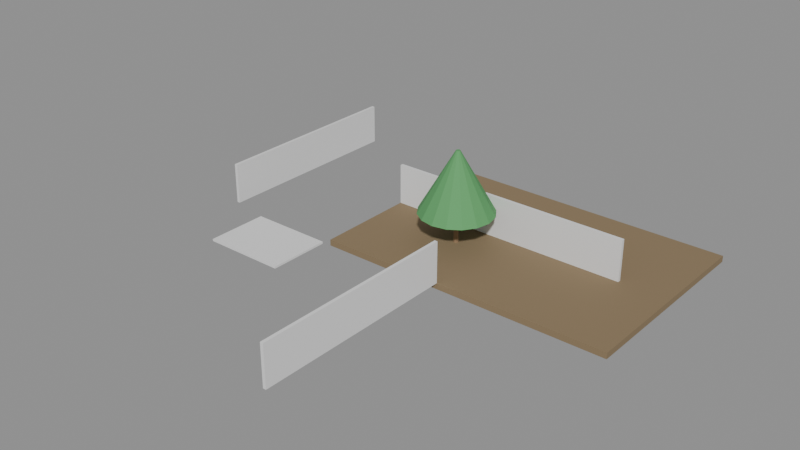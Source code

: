 # Source: e0394_after.blend  (saved by Blender 5.2.44; exported with 4.5.12 LTS)
import bpy
from mathutils import Matrix  # noqa: F401  (used for matrix-valued properties, if any)

bpy.ops.wm.read_factory_settings(use_empty=True)
scene = bpy.context.scene
scene.name = 'Scene'

# ---- materials (node trees are filled in below, after node groups)
mat_cesped = bpy.data.materials.new('Cesped')
mat_ladrillo = bpy.data.materials.new('Ladrillo')
mat_concreto_piso = bpy.data.materials.new('Concreto_Piso')
mat_madera_tronco = bpy.data.materials.new('Madera_Tronco')
mat_follaje = bpy.data.materials.new('Follaje')

# ---- material node trees
mat_cesped.use_nodes = True; mat_cesped.node_tree.nodes.clear()
_N = mat_cesped.node_tree.nodes; _L = mat_cesped.node_tree.links
n0 = _N.new('ShaderNodeBsdfPrincipled'); n0.name = 'Principled BSDF'; n0.location = (-200, 100)
n0.inputs[0].default_value = (0.25, 0.18, 0.1, 1.0)
n0.inputs[2].default_value = 0.9
n0.inputs[3].default_value = 1.45
n0.inputs[10].default_value = 0.005
n1 = _N.new('ShaderNodeOutputMaterial'); n1.name = 'Material Output'; n1.location = (200, 100)
_L.new(n0.outputs[0], n1.inputs[0])
n1.is_active_output = True
mat_ladrillo.use_nodes = True; mat_ladrillo.node_tree.nodes.clear()
_N = mat_ladrillo.node_tree.nodes; _L = mat_ladrillo.node_tree.links
n0 = _N.new('ShaderNodeBsdfPrincipled'); n0.name = 'Principled BSDF'; n0.location = (-200, 100)
n0.inputs[3].default_value = 1.45
n0.inputs[10].default_value = 0.005
n1 = _N.new('ShaderNodeOutputMaterial'); n1.name = 'Material Output'; n1.location = (200, 100)
_L.new(n0.outputs[0], n1.inputs[0])
n1.is_active_output = True
mat_concreto_piso.use_nodes = True; mat_concreto_piso.node_tree.nodes.clear()
_N = mat_concreto_piso.node_tree.nodes; _L = mat_concreto_piso.node_tree.links
n0 = _N.new('ShaderNodeBsdfPrincipled'); n0.name = 'Principled BSDF'; n0.location = (-200, 100)
n0.inputs[3].default_value = 1.45
n0.inputs[10].default_value = 0.005
n1 = _N.new('ShaderNodeOutputMaterial'); n1.name = 'Material Output'; n1.location = (200, 100)
_L.new(n0.outputs[0], n1.inputs[0])
n1.is_active_output = True
mat_madera_tronco.use_nodes = True; mat_madera_tronco.node_tree.nodes.clear()
_N = mat_madera_tronco.node_tree.nodes; _L = mat_madera_tronco.node_tree.links
n0 = _N.new('ShaderNodeBsdfPrincipled'); n0.name = 'Principled BSDF'; n0.location = (-200, 100)
n0.inputs[0].default_value = (0.28, 0.18, 0.1, 1.0)
n0.inputs[2].default_value = 0.9
n0.inputs[3].default_value = 1.45
n0.inputs[10].default_value = 0.005
n1 = _N.new('ShaderNodeOutputMaterial'); n1.name = 'Material Output'; n1.location = (200, 100)
_L.new(n0.outputs[0], n1.inputs[0])
n1.is_active_output = True
mat_follaje.use_nodes = True; mat_follaje.node_tree.nodes.clear()
_N = mat_follaje.node_tree.nodes; _L = mat_follaje.node_tree.links
n0 = _N.new('ShaderNodeBsdfPrincipled'); n0.name = 'Principled BSDF'; n0.location = (-200, 100)
n0.inputs[0].default_value = (0.1, 0.35, 0.12, 1.0)
n0.inputs[2].default_value = 0.8
n0.inputs[3].default_value = 1.45
n0.inputs[10].default_value = 0.005
n1 = _N.new('ShaderNodeOutputMaterial'); n1.name = 'Material Output'; n1.location = (200, 100)
_L.new(n0.outputs[0], n1.inputs[0])
n1.is_active_output = True

# ---- meshes
me_patio_trasero_cuerpo_mesh = bpy.data.meshes.new('Patio_Trasero_Cuerpo_mesh')
me_patio_trasero_cuerpo_mesh.from_pydata([(0.0, 0.0, 0.0), (14.4, 0.0, 0.0), (14.4, 10.0, 0.0), (0.0, 10.0, 0.0), (0.0, 0.0, 0.3), (14.4, 0.0, 0.3), (14.4, 10.0, 0.3), (0.0, 10.0, 0.3)], [], [(0, 1, 2, 3), (4, 5, 6, 7), (0, 1, 5, 4), (1, 2, 6, 5), (2, 3, 7, 6), (3, 0, 4, 7)])
me_patio_trasero_cuerpo_mesh.materials.append(mat_cesped)
me_patio_trasero_cuerpo_mesh.update()
me_muro_fondo_cuerpo_mesh = bpy.data.meshes.new('Muro_Fondo_Cuerpo_mesh')
me_muro_fondo_cuerpo_mesh.from_pydata([(0.0, 0.0, 0.0), (12.0, 0.0, 0.0), (12.0, 0.15, 0.0), (0.0, 0.15, 0.0), (0.0, 0.0, 2.0), (12.0, 0.0, 2.0), (12.0, 0.15, 2.0), (0.0, 0.15, 2.0)], [], [(0, 1, 2, 3), (4, 5, 6, 7), (0, 1, 5, 4), (1, 2, 6, 5), (2, 3, 7, 6), (3, 0, 4, 7)])
me_muro_fondo_cuerpo_mesh.materials.append(mat_ladrillo)
me_muro_fondo_cuerpo_mesh.update()
me_muro_izquierdo_cuerpo_mesh = bpy.data.meshes.new('Muro_Izquierdo_Cuerpo_mesh')
me_muro_izquierdo_cuerpo_mesh.from_pydata([(0.0, 0.0, 0.0), (10.0, 0.0, 0.0), (10.0, 0.15, 0.0), (0.0, 0.15, 0.0), (0.0, 0.0, 2.0), (10.0, 0.0, 2.0), (10.0, 0.15, 2.0), (0.0, 0.15, 2.0)], [], [(0, 1, 2, 3), (4, 5, 6, 7), (0, 1, 5, 4), (1, 2, 6, 5), (2, 3, 7, 6), (3, 0, 4, 7)])
me_muro_izquierdo_cuerpo_mesh.materials.append(mat_ladrillo)
me_muro_izquierdo_cuerpo_mesh.update()
me_muro_derecho_cuerpo_mesh = bpy.data.meshes.new('Muro_Derecho_Cuerpo_mesh')
me_muro_derecho_cuerpo_mesh.from_pydata([(0.0, 0.0, 0.0), (10.0, 0.0, 0.0), (10.0, 0.15, 0.0), (0.0, 0.15, 0.0), (0.0, 0.0, 2.0), (10.0, 0.0, 2.0), (10.0, 0.15, 2.0), (0.0, 0.15, 2.0)], [], [(0, 1, 2, 3), (4, 5, 6, 7), (0, 1, 5, 4), (1, 2, 6, 5), (2, 3, 7, 6), (3, 0, 4, 7)])
me_muro_derecho_cuerpo_mesh.materials.append(mat_ladrillo)
me_muro_derecho_cuerpo_mesh.update()
me_losa_terraza_mesh = bpy.data.meshes.new('Losa_Terraza_mesh')
me_losa_terraza_mesh.from_pydata([(0.0, 0.0, 0.0), (4.0, 0.0, 0.0), (4.0, 3.0, 0.0), (0.0, 3.0, 0.0), (0.0, 0.0, 0.1), (4.0, 0.0, 0.1), (4.0, 3.0, 0.1), (0.0, 3.0, 0.1)], [], [(0, 3, 2, 1), (4, 5, 6, 7), (2, 3, 7, 6), (0, 1, 5, 4), (1, 2, 6, 5), (3, 0, 4, 7)])
me_losa_terraza_mesh.materials.append(mat_concreto_piso)
me_losa_terraza_mesh.update()
me_arbol_esquina_tronco_mesh = bpy.data.meshes.new('Arbol_Esquina_Tronco_mesh')
me_arbol_esquina_tronco_mesh.from_pydata([(0.0, 0.12, 0.0), (0.0, 0.084, 1.5), (0.06, 0.1039, 0.0), (0.042, 0.07275, 1.5), (0.1039, 0.06, 0.0), (0.07275, 0.042, 1.5), (0.12, 0.0, 0.0), (0.084, 0.0, 1.5), (0.1039, -0.06, 0.0), (0.07275, -0.042, 1.5), (0.06, -0.1039, 0.0), (0.042, -0.07275, 1.5), (0.0, -0.12, 0.0), (0.0, -0.084, 1.5), (-0.06, -0.1039, 0.0), (-0.042, -0.07275, 1.5), (-0.1039, -0.06, 0.0), (-0.07275, -0.042, 1.5), (-0.12, 0.0, 0.0), (-0.084, 0.0, 1.5), (-0.1039, 0.06, 0.0), (-0.07275, 0.042, 1.5), (-0.06, 0.1039, 0.0), (-0.042, 0.07275, 1.5)], [], [(0, 1, 3, 2), (2, 3, 5, 4), (4, 5, 7, 6), (6, 7, 9, 8), (8, 9, 11, 10), (10, 11, 13, 12), (12, 13, 15, 14), (14, 15, 17, 16), (16, 17, 19, 18), (18, 19, 21, 20), (3, 1, 23, 21, 19, 17, 15, 13, 11, 9, 7, 5), (20, 21, 23, 22), (22, 23, 1, 0), (0, 2, 4, 6, 8, 10, 12, 14, 16, 18, 20, 22)])
me_arbol_esquina_tronco_mesh.materials.append(mat_madera_tronco)
me_arbol_esquina_tronco_mesh.update()
me_arbol_esquina_copa_mesh = bpy.data.meshes.new('Arbol_Esquina_Copa_mesh')
me_arbol_esquina_copa_mesh.from_pydata([(0.0, 1.8, 1.5), (0.0, 0.1, 4.5), (0.6888, 1.663, 1.5), (0.03827, 0.09239, 4.5), (1.273, 1.273, 1.5), (0.07071, 0.07071, 4.5), (1.663, 0.6888, 1.5), (0.09239, 0.03827, 4.5), (1.8, 0.0, 1.5), (0.1, 0.0, 4.5), (1.663, -0.6888, 1.5), (0.09239, -0.03827, 4.5), (1.273, -1.273, 1.5), (0.07071, -0.07071, 4.5), (0.6888, -1.663, 1.5), (0.03827, -0.09239, 4.5), (0.0, -1.8, 1.5), (0.0, -0.1, 4.5), (-0.6888, -1.663, 1.5), (-0.03827, -0.09239, 4.5), (-1.273, -1.273, 1.5), (-0.07071, -0.07071, 4.5), (-1.663, -0.6888, 1.5), (-0.09239, -0.03827, 4.5), (-1.8, 0.0, 1.5), (-0.1, 0.0, 4.5), (-1.663, 0.6888, 1.5), (-0.09239, 0.03827, 4.5), (-1.273, 1.273, 1.5), (-0.07071, 0.07071, 4.5), (-0.6888, 1.663, 1.5), (-0.03827, 0.09239, 4.5)], [], [(0, 1, 3, 2), (2, 3, 5, 4), (4, 5, 7, 6), (6, 7, 9, 8), (8, 9, 11, 10), (10, 11, 13, 12), (12, 13, 15, 14), (14, 15, 17, 16), (16, 17, 19, 18), (18, 19, 21, 20), (20, 21, 23, 22), (22, 23, 25, 24), (24, 25, 27, 26), (26, 27, 29, 28), (3, 1, 31, 29, 27, 25, 23, 21, 19, 17, 15, 13, 11, 9, 7, 5), (28, 29, 31, 30), (30, 31, 1, 0), (0, 2, 4, 6, 8, 10, 12, 14, 16, 18, 20, 22, 24, 26, 28, 30)])
me_arbol_esquina_copa_mesh.materials.append(mat_follaje)
me_arbol_esquina_copa_mesh.update()

# ---- objects
ob_patio_trasero = bpy.data.objects.new('Patio_Trasero', None)
ob_patio_trasero_cuerpo = bpy.data.objects.new('Patio_Trasero_Cuerpo', me_patio_trasero_cuerpo_mesh)
ob_muro_fondo = bpy.data.objects.new('Muro_Fondo', None)
ob_muro_fondo_cuerpo = bpy.data.objects.new('Muro_Fondo_Cuerpo', me_muro_fondo_cuerpo_mesh)
ob_muro_izquierdo = bpy.data.objects.new('Muro_Izquierdo', None)
ob_muro_izquierdo_cuerpo = bpy.data.objects.new('Muro_Izquierdo_Cuerpo', me_muro_izquierdo_cuerpo_mesh)
ob_muro_derecho = bpy.data.objects.new('Muro_Derecho', None)
ob_muro_derecho_cuerpo = bpy.data.objects.new('Muro_Derecho_Cuerpo', me_muro_derecho_cuerpo_mesh)
ob_losa_terraza_solido = bpy.data.objects.new('Losa_Terraza_Solido', me_losa_terraza_mesh)
ob_losa_terraza = bpy.data.objects.new('Losa_Terraza', None)
ob_arbol_esquina = bpy.data.objects.new('Arbol_Esquina', None)
ob_arbol_esquina_tronco = bpy.data.objects.new('Arbol_Esquina_Tronco', me_arbol_esquina_tronco_mesh)
ob_arbol_esquina_copa = bpy.data.objects.new('Arbol_Esquina_Copa', me_arbol_esquina_copa_mesh)

# ---- transforms, parenting, visibility, modifiers, constraints
ob_patio_trasero.location = (0.0, 0.0, -0.3)
ob_patio_trasero.empty_display_type = 'ARROWS'
ob_patio_trasero_cuerpo.parent = ob_patio_trasero
ob_patio_trasero_cuerpo.location = (0.0, 0.0, 0.0)
ob_muro_fondo.location = (0.0, 5.0, 0.0)
ob_muro_fondo.empty_display_type = 'ARROWS'
ob_muro_fondo_cuerpo.parent = ob_muro_fondo
ob_muro_fondo_cuerpo.location = (0.0, 0.0, 0.0)
ob_muro_izquierdo.location = (-6.0, 0.0, 0.0)
ob_muro_izquierdo.rotation_euler = (0.0, 0.0, 1.571)
ob_muro_izquierdo.empty_display_type = 'ARROWS'
ob_muro_izquierdo_cuerpo.parent = ob_muro_izquierdo
ob_muro_izquierdo_cuerpo.location = (0.0, 0.0, 0.0)
ob_muro_derecho.location = (6.0, 0.0, 0.0)
ob_muro_derecho.rotation_euler = (0.0, 0.0, -1.571)
ob_muro_derecho.empty_display_type = 'ARROWS'
ob_muro_derecho_cuerpo.parent = ob_muro_derecho
ob_muro_derecho_cuerpo.location = (0.0, 0.0, 0.0)
ob_losa_terraza_solido.parent = ob_losa_terraza
ob_losa_terraza_solido.location = (0.0, 0.0, 0.0)
ob_losa_terraza.location = (-4.0, -3.5, 0.0)
ob_losa_terraza.empty_display_type = 'ARROWS'
ob_arbol_esquina.location = (4.5, 3.5, 0.0)
ob_arbol_esquina.empty_display_type = 'ARROWS'
ob_arbol_esquina_tronco.parent = ob_arbol_esquina
ob_arbol_esquina_tronco.location = (0.0, 0.0, 0.0)
ob_arbol_esquina_copa.parent = ob_arbol_esquina
ob_arbol_esquina_copa.location = (0.0, 0.0, 0.0)

# ---- collection membership
scene.collection.objects.link(ob_patio_trasero)
scene.collection.objects.link(ob_patio_trasero_cuerpo)
scene.collection.objects.link(ob_muro_fondo)
scene.collection.objects.link(ob_muro_fondo_cuerpo)
scene.collection.objects.link(ob_muro_izquierdo)
scene.collection.objects.link(ob_muro_izquierdo_cuerpo)
scene.collection.objects.link(ob_muro_derecho)
scene.collection.objects.link(ob_muro_derecho_cuerpo)
scene.collection.objects.link(ob_losa_terraza_solido)
scene.collection.objects.link(ob_losa_terraza)
scene.collection.objects.link(ob_arbol_esquina)
scene.collection.objects.link(ob_arbol_esquina_tronco)
scene.collection.objects.link(ob_arbol_esquina_copa)

# ---- scene / render settings (as saved in the file)
scene.frame_start = 1; scene.frame_end = 250; scene.frame_set(1)
scene.render.engine = 'BLENDER_EEVEE_NEXT'
scene.render.bake_bias = 0.0
scene.render.bake_samples = 0
scene.render.compositor_device = 'GPU'
scene.eevee.use_volume_custom_range = False
scene.eevee.fast_gi_thickness_near = 0.1
scene.eevee.fast_gi_thickness_far = 0.0
scene.eevee.ray_tracing_options.screen_trace_thickness = 0.1
bpy.context.view_layer.update()

# ---- added for rendering (the .blend has no active camera and no usable light): camera, sun + grey world if the file has none
cam_auto = bpy.data.cameras.new('AutoCamera')
cam_auto.lens = 50.0
cam_auto.sensor_width = 36.0
cam_auto.clip_end = 1000.0
ob_auto_camera = bpy.data.objects.new('AutoCamera', cam_auto)
scene.collection.objects.link(ob_auto_camera)
ob_auto_camera.location = (31.0257, -32.2808, 23.6206)
ob_auto_camera.rotation_euler = (1.09748, -7.21219e-08, 0.694738)
scene.camera = ob_auto_camera
light_auto_sun = bpy.data.lights.new('AutoSun', 'SUN')
light_auto_sun.energy = 3.0
light_auto_sun.angle = 0.0523599
ob_auto_sun = bpy.data.objects.new('AutoSun', light_auto_sun)
scene.collection.objects.link(ob_auto_sun)
ob_auto_sun.rotation_euler = (0.872665, 0.174533, 0.523599)
if scene.world is None:
    world_auto = bpy.data.worlds.new('AutoWorld')
    world_auto.color = (0.3, 0.3, 0.3)
    scene.world = world_auto
bpy.context.view_layer.update()
